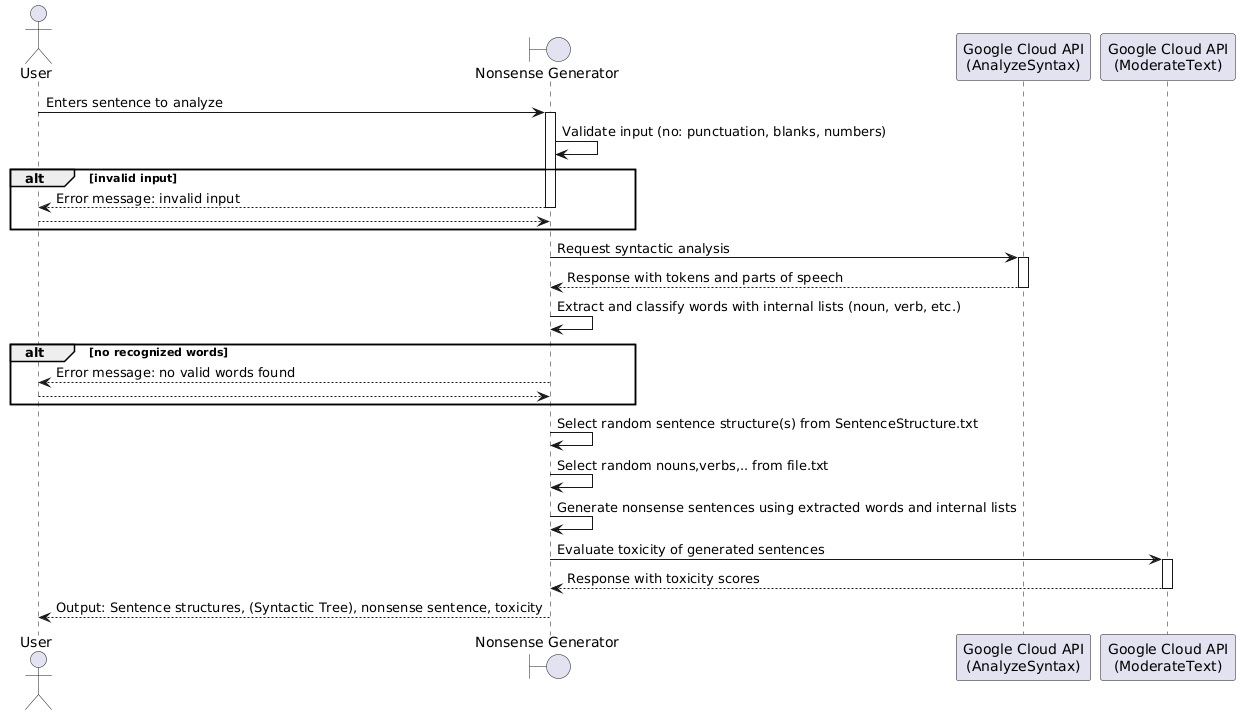

The diagram above was rendered by PlantUML. Its source (embedded in the PNG):
@startuml
actor User
boundary "Nonsense Generator" as System

User -> System: Enters sentence to analyze
activate System

System -> System: Validate input (no: punctuation, blanks, numbers)
alt invalid input
    System --> User: Error message: invalid input
    deactivate System
    return
end

System -> "Google Cloud API\n(AnalyzeSyntax)": Request syntactic analysis
activate "Google Cloud API\n(AnalyzeSyntax)"
"Google Cloud API\n(AnalyzeSyntax)" --> System: Response with tokens and parts of speech
deactivate "Google Cloud API\n(AnalyzeSyntax)"

System -> System: Extract and classify words with internal lists (noun, verb, etc.)
alt no recognized words
    System --> User: Error message: no valid words found
    deactivate System
    return
end

System -> System: Select random sentence structure(s) from SentenceStructure.txt
System -> System: Select random nouns,verbs,.. from file.txt
System -> System: Generate nonsense sentences using extracted words and internal lists
System -> "Google Cloud API\n(ModerateText)": Evaluate toxicity of generated sentences
activate "Google Cloud API\n(ModerateText)"
"Google Cloud API\n(ModerateText)" --> System: Response with toxicity scores
deactivate "Google Cloud API\n(ModerateText)"

System --> User: Output: Sentence structures, (Syntactic Tree), nonsense sentence, toxicity
deactivate System
@enduml